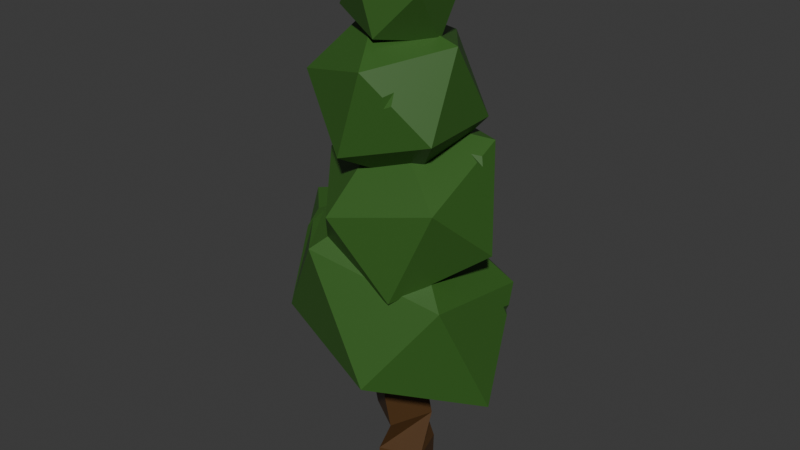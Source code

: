 # Source: juniper.blend  (saved by Blender 4.1.24; exported with 4.5.12 LTS)
import bpy
from mathutils import Matrix  # noqa: F401  (used for matrix-valued properties, if any)

bpy.ops.wm.read_factory_settings(use_empty=True)
scene = bpy.context.scene
scene.name = 'Scene'

# ---- collections
col_collection = bpy.data.collections.new('Collection'); scene.collection.children.link(col_collection)

# ---- materials (node trees are filled in below, after node groups)
mat_leave = bpy.data.materials.new('Leave')
mat_leave.use_transparent_shadow = False
mat_trunk = bpy.data.materials.new('Trunk')
mat_trunk.alpha_threshold = 0.0
mat_trunk.use_transparent_shadow = False
mat_trunk.roughness = 0.5
mat_trunk.line_color = (0.0, 0.0, 0.0, 1.0)

# ---- material node trees
mat_leave.use_nodes = True; mat_leave.node_tree.nodes.clear()
_N = mat_leave.node_tree.nodes; _L = mat_leave.node_tree.links
n0 = _N.new('ShaderNodeBsdfPrincipled'); n0.name = 'Principled BSDF'; n0.location = (10, 300)
n0.inputs[0].default_value = (0.03859, 0.1235, 0.01741, 1.0)
n1 = _N.new('ShaderNodeOutputMaterial'); n1.name = 'Material Output'; n1.location = (300, 300)
_L.new(n0.outputs[0], n1.inputs[0])
n1.is_active_output = True
mat_trunk.use_nodes = True; mat_trunk.node_tree.nodes.clear()
_N = mat_trunk.node_tree.nodes; _L = mat_trunk.node_tree.links
n0 = _N.new('ShaderNodeOutputMaterial'); n0.name = 'Material Output'; n0.location = (300, 300)
n1 = _N.new('ShaderNodeBsdfPrincipled'); n1.name = 'Principled BSDF'; n1.location = (10, 300)
n1.inputs[0].default_value = (0.08256, 0.03836, 0.0112, 1.0)
n1.inputs[3].default_value = 1.45
_L.new(n1.outputs[0], n0.inputs[0])
n0.is_active_output = True

# ---- world
world_world = bpy.data.worlds.new('World'); scene.world = world_world
world_world.use_nodes = True; world_world.node_tree.nodes.clear()
_N = world_world.node_tree.nodes; _L = world_world.node_tree.links
n0 = _N.new('ShaderNodeOutputWorld'); n0.name = 'World Output'; n0.location = (300, 300)
n1 = _N.new('ShaderNodeBackground'); n1.name = 'Background'; n1.location = (10, 300)
n1.inputs[0].default_value = (0.05088, 0.05088, 0.05088, 1.0)
_L.new(n1.outputs[0], n0.inputs[0])
n0.is_active_output = True
world_world.color = (0.05088, 0.05088, 0.05088)
world_world.use_sun_shadow = False
world_world.sun_shadow_jitter_overblur = 0.0

# ---- meshes
me_icosphere_016 = bpy.data.meshes.new('Icosphere.016')
me_icosphere_016.from_pydata([(-1.081, 0.1192, 0.5295), (-0.8419, 0.5501, -0.27), (-0.8594, -0.549, -0.1578), (-0.3571, -0.8157, 0.4997), (-0.02922, 0.1185, 0.7939), (-0.3288, 0.9626, 0.3182), (0.02922, -0.1185, -0.7939), (0.3288, -0.9626, -0.3182), (0.8419, -0.5501, 0.27), (0.8594, 0.549, 0.1578), (0.3571, 0.8157, -0.4997), (1.081, -0.1192, -0.5295), (-0.6876, -0.3887, 0.5133), (-0.8103, -0.1781, 0.51), (-0.77, -0.3744, 0.4382), (-0.6947, -0.238, 0.5331), (0.9186, 0.3701, -0.02611), (0.9006, 0.4245, 0.02983), (0.8981, 0.3393, 0.0422), (0.8653, 0.4396, -0.02293)], [], [(0, 1, 2), (1, 0, 5), (0, 2, 3, 12, 14, 13), (0, 13, 15, 12, 3, 4), (0, 4, 5), (1, 5, 10), (2, 1, 6), (3, 2, 7), (4, 3, 8), (5, 4, 9), (1, 10, 6), (2, 6, 7), (3, 7, 8), (4, 8, 9), (5, 9, 10), (6, 10, 11), (7, 6, 11), (8, 7, 11), (9, 8, 11, 16, 18, 17), (10, 9, 17, 19, 16, 11), (14, 12, 15), (15, 13, 14), (19, 17, 18), (18, 16, 19)])
_uv = me_icosphere_016.uv_layers.new(name='UVMap')
_uv.uv.foreach_set('vector', [0.1818, 0.0, 0.2727, 0.1575, 0.09091, 0.1575, 0.2727, 0.1575, 0.3636, 0.0, 0.4545, 0.1575, 0.9091, 0.0, 1.0, 0.1575, 0.8182, 0.1575, 0.8597, 0.08555, 0.8885, 0.08954, 0.8785, 0.05293, 0.7273, 0.0, 0.7578, 0.05293, 0.7423, 0.08395, 0.7767, 0.08555, 0.8182, 0.1575, 0.6364, 0.1575, 0.5455, 0.0, 0.6364, 0.1575, 0.4545, 0.1575, 0.2727, 0.1575, 0.4545, 0.1575, 0.3636, 0.3149, 0.09091, 0.1575, 0.2727, 0.1575, 0.1818, 0.3149, 0.8182, 0.1575, 1.0, 0.1575, 0.9091, 0.3149, 0.6364, 0.1575, 0.8182, 0.1575, 0.7273, 0.3149, 0.4545, 0.1575, 0.6364, 0.1575, 0.5455, 0.3149, 0.2727, 0.1575, 0.3636, 0.3149, 0.1818, 0.3149, 0.09091, 0.1575, 0.1818, 0.3149, 0.0, 0.3149, 0.8182, 0.1575, 0.9091, 0.3149, 0.7273, 0.3149, 0.6364, 0.1575, 0.7273, 0.3149, 0.5455, 0.3149, 0.4545, 0.1575, 0.5455, 0.3149, 0.3636, 0.3149, 0.1818, 0.3149, 0.3636, 0.3149, 0.2727, 0.4724, 0.0, 0.3149, 0.1818, 0.3149, 0.09091, 0.4724, 0.7273, 0.3149, 0.9091, 0.3149, 0.8182, 0.4724, 0.5455, 0.3149, 0.7273, 0.3149, 0.6364, 0.4724, 0.5698, 0.3571, 0.5766, 0.3435, 0.5624, 0.3442, 0.3636, 0.3149, 0.5455, 0.3149, 0.5285, 0.3442, 0.5146, 0.3453, 0.5211, 0.3571, 0.4545, 0.4724, 0.8885, 0.08954, 0.8597, 0.08555, 0.7423, 0.08395, 0.7423, 0.08395, 0.7578, 0.05293, 0.8885, 0.08954, 0.5146, 0.3453, 0.5285, 0.3442, 0.5766, 0.3435, 0.5766, 0.3435, 0.5698, 0.3571, 0.5146, 0.3453])
me_icosphere_016.materials.append(mat_leave)
me_icosphere_016.update()
me_icosphere_015 = bpy.data.meshes.new('Icosphere.015')
me_icosphere_015.from_pydata([(0.3407, -0.8503, -0.6512), (0.7233, -0.6967, 0.2556), (-0.254, -1.023, 0.05187), (-0.6697, -0.461, -0.626), (0.05068, 0.2124, -0.8412), (0.9116, 0.06671, -0.2963), (-0.05068, -0.2124, 0.8412), (-0.9116, -0.06671, 0.2963), (-0.7233, 0.6967, -0.2556), (0.254, 1.023, -0.05187), (0.6697, 0.461, 0.626), (-0.3407, 0.8503, 0.6512), (-0.4612, 0.8019, 0.3657), (-0.4888, 0.7909, 0.3003), (-0.4218, 0.8126, 0.2948), (-0.5178, 0.6978, 0.3496), (0.6815, 0.206, 0.5444), (0.6858, 0.1126, 0.5146), (0.705, 0.185, 0.4574), (0.6049, 0.1313, 0.5664), (0.7139, 0.1002, -0.4215), (0.7687, 0.09089, -0.3868), (0.7311, 0.03126, -0.4102), (0.6954, 0.17, -0.381)], [], [(0, 1, 2), (1, 0, 5), (0, 2, 3), (0, 3, 4), (0, 4, 20, 22, 21, 5), (1, 5, 10, 16, 18, 17), (2, 1, 6), (3, 2, 7), (4, 3, 8), (5, 21, 23, 20, 4, 9), (1, 17, 19, 16, 10, 6), (2, 6, 7), (3, 7, 8), (4, 8, 9), (5, 9, 10), (6, 10, 11), (7, 6, 11), (8, 7, 11, 12, 15, 13), (9, 8, 13, 14, 12, 11), (10, 9, 11), (15, 12, 14), (14, 13, 15), (18, 16, 19), (19, 17, 18), (22, 23, 21), (23, 22, 20)])
_uv = me_icosphere_015.uv_layers.new(name='UVMap')
_uv.uv.foreach_set('vector', [0.1818, 0.0, 0.2727, 0.1575, 0.09091, 0.1575, 0.2727, 0.1575, 0.3636, 0.0, 0.4545, 0.1575, 0.9091, 0.0, 1.0, 0.1575, 0.8182, 0.1575, 0.7273, 0.0, 0.8182, 0.1575, 0.6364, 0.1575, 0.5455, 0.0, 0.6364, 0.1575, 0.4963, 0.1575, 0.4907, 0.1472, 0.4847, 0.1575, 0.4545, 0.1575, 0.2727, 0.1575, 0.4545, 0.1575, 0.3636, 0.3149, 0.3436, 0.2802, 0.3543, 0.2669, 0.3363, 0.2675, 0.09091, 0.1575, 0.2727, 0.1575, 0.1818, 0.3149, 0.8182, 0.1575, 1.0, 0.1575, 0.9091, 0.3149, 0.6364, 0.1575, 0.8182, 0.1575, 0.7273, 0.3149, 0.4545, 0.1575, 0.4847, 0.1575, 0.4964, 0.1699, 0.4963, 0.1575, 0.6364, 0.1575, 0.5455, 0.3149, 0.2727, 0.1575, 0.3363, 0.2675, 0.324, 0.2798, 0.3436, 0.2802, 0.3636, 0.3149, 0.1818, 0.3149, 0.09091, 0.1575, 0.1818, 0.3149, 0.0, 0.3149, 0.8182, 0.1575, 0.9091, 0.3149, 0.7273, 0.3149, 0.6364, 0.1575, 0.7273, 0.3149, 0.5455, 0.3149, 0.4545, 0.1575, 0.5455, 0.3149, 0.3636, 0.3149, 0.1818, 0.3149, 0.3636, 0.3149, 0.2727, 0.4724, 0.0, 0.3149, 0.1818, 0.3149, 0.09091, 0.4724, 0.7273, 0.3149, 0.9091, 0.3149, 0.8182, 0.4724, 0.7896, 0.4228, 0.8029, 0.4087, 0.783, 0.4115, 0.5455, 0.3149, 0.7273, 0.3149, 0.6715, 0.4115, 0.6595, 0.4077, 0.665, 0.4228, 0.6364, 0.4724, 0.3636, 0.3149, 0.5455, 0.3149, 0.4545, 0.4724, 0.8029, 0.4087, 0.7896, 0.4228, 0.6595, 0.4077, 0.6595, 0.4077, 0.6715, 0.4115, 0.8029, 0.4087, 0.3543, 0.2669, 0.3436, 0.2802, 0.324, 0.2798, 0.324, 0.2798, 0.3363, 0.2675, 0.3543, 0.2669, 0.4907, 0.1472, 0.4964, 0.1699, 0.4847, 0.1575, 0.4964, 0.1699, 0.4907, 0.1472, 0.4963, 0.1575])
me_icosphere_015.materials.append(mat_leave)
me_icosphere_015.update()
me_icosphere_014 = bpy.data.meshes.new('Icosphere.014')
me_icosphere_014.from_pydata([(0.2435, 0.02638, -0.9695), (0.836, -0.4808, -0.2644), (-0.1164, -0.8501, -0.5136), (-0.7575, -0.02823, -0.6523), (-0.2012, 0.8489, -0.4887), (0.7836, 0.5692, -0.249), (0.2012, -0.8489, 0.4887), (-0.7836, -0.5692, 0.249), (-0.836, 0.4808, 0.2644), (0.1164, 0.8501, 0.5136), (0.7575, 0.02823, 0.6523), (-0.2435, -0.02638, 0.9695), (0.4829, -0.6856, 0.1545), (0.4069, -0.7297, 0.2447), (0.4664, -0.6225, 0.282), (0.407, -0.713, 0.1197), (-0.02059, 0.8496, 0.08129), (0.003292, 0.8497, 0.1567), (0.04942, 0.8277, 0.07874), (-0.1311, 0.7982, 0.117)], [], [(0, 1, 2), (1, 0, 5), (0, 2, 3), (0, 3, 4), (0, 4, 5), (1, 5, 10), (2, 1, 12, 15, 13, 6), (3, 2, 7), (4, 3, 8), (5, 4, 16, 18, 17, 9), (1, 10, 6, 13, 14, 12), (2, 6, 7), (3, 7, 8), (4, 8, 9, 17, 19, 16), (5, 9, 10), (6, 10, 11), (7, 6, 11), (8, 7, 11), (9, 8, 11), (10, 9, 11), (15, 12, 14), (14, 13, 15), (18, 16, 19), (19, 17, 18)])
_uv = me_icosphere_014.uv_layers.new(name='UVMap')
_uv.uv.foreach_set('vector', [0.1818, 0.0, 0.2727, 0.1575, 0.09091, 0.1575, 0.2727, 0.1575, 0.3636, 0.0, 0.4545, 0.1575, 0.9091, 0.0, 1.0, 0.1575, 0.8182, 0.1575, 0.7273, 0.0, 0.8182, 0.1575, 0.6364, 0.1575, 0.5455, 0.0, 0.6364, 0.1575, 0.4545, 0.1575, 0.2727, 0.1575, 0.4545, 0.1575, 0.3636, 0.3149, 0.09091, 0.1575, 0.2727, 0.1575, 0.2222, 0.2451, 0.2072, 0.2425, 0.2113, 0.2639, 0.1818, 0.3149, 0.8182, 0.1575, 1.0, 0.1575, 0.9091, 0.3149, 0.6364, 0.1575, 0.8182, 0.1575, 0.7273, 0.3149, 0.4545, 0.1575, 0.6364, 0.1575, 0.5847, 0.247, 0.5724, 0.2437, 0.5778, 0.2588, 0.5455, 0.3149, 0.2727, 0.1575, 0.3636, 0.3149, 0.1818, 0.3149, 0.2113, 0.2639, 0.2332, 0.2672, 0.2222, 0.2451, 0.09091, 0.1575, 0.1818, 0.3149, 0.0, 0.3149, 0.8182, 0.1575, 0.9091, 0.3149, 0.7273, 0.3149, 0.6364, 0.1575, 0.7273, 0.3149, 0.5455, 0.3149, 0.5778, 0.2588, 0.6036, 0.2581, 0.5847, 0.247, 0.4545, 0.1575, 0.5455, 0.3149, 0.3636, 0.3149, 0.1818, 0.3149, 0.3636, 0.3149, 0.2727, 0.4724, 0.0, 0.3149, 0.1818, 0.3149, 0.09091, 0.4724, 0.7273, 0.3149, 0.9091, 0.3149, 0.8182, 0.4724, 0.5455, 0.3149, 0.7273, 0.3149, 0.6364, 0.4724, 0.3636, 0.3149, 0.5455, 0.3149, 0.4545, 0.4724, 0.2072, 0.2425, 0.2222, 0.2451, 0.2332, 0.2672, 0.2332, 0.2672, 0.2113, 0.2639, 0.2072, 0.2425, 0.5724, 0.2437, 0.5847, 0.247, 0.6036, 0.2581, 0.6036, 0.2581, 0.5778, 0.2588, 0.5724, 0.2437])
me_icosphere_014.materials.append(mat_leave)
me_icosphere_014.update()
me_icosphere_013 = bpy.data.meshes.new('Icosphere.013')
me_icosphere_013.from_pydata([(0.1178, -0.8169, -0.5682), (-0.1443, -0.893, 0.4565), (-0.8127, -0.4888, -0.2654), (-0.2852, 0.08606, -0.9717), (0.7092, 0.03711, -0.6863), (0.7963, -0.568, 0.1963), (-0.7092, -0.03711, 0.6863), (-0.7963, 0.568, -0.1963), (0.1443, 0.893, -0.4565), (0.8127, 0.4888, 0.2654), (0.2852, -0.08606, 0.9717), (-0.1178, 0.8169, 0.5682)], [], [(0, 1, 2), (1, 0, 5), (0, 2, 3), (0, 3, 4), (0, 4, 5), (1, 5, 10), (2, 1, 6), (3, 2, 7), (4, 3, 8), (5, 4, 9), (1, 10, 6), (2, 6, 7), (3, 7, 8), (4, 8, 9), (5, 9, 10), (6, 10, 11), (7, 6, 11), (8, 7, 11), (9, 8, 11), (10, 9, 11)])
_uv = me_icosphere_013.uv_layers.new(name='UVMap')
_uv.uv.foreach_set('vector', [0.1818, 0.0, 0.2727, 0.1575, 0.09091, 0.1575, 0.2727, 0.1575, 0.3636, 0.0, 0.4545, 0.1575, 0.9091, 0.0, 1.0, 0.1575, 0.8182, 0.1575, 0.7273, 0.0, 0.8182, 0.1575, 0.6364, 0.1575, 0.5455, 0.0, 0.6364, 0.1575, 0.4545, 0.1575, 0.2727, 0.1575, 0.4545, 0.1575, 0.3636, 0.3149, 0.09091, 0.1575, 0.2727, 0.1575, 0.1818, 0.3149, 0.8182, 0.1575, 1.0, 0.1575, 0.9091, 0.3149, 0.6364, 0.1575, 0.8182, 0.1575, 0.7273, 0.3149, 0.4545, 0.1575, 0.6364, 0.1575, 0.5455, 0.3149, 0.2727, 0.1575, 0.3636, 0.3149, 0.1818, 0.3149, 0.09091, 0.1575, 0.1818, 0.3149, 0.0, 0.3149, 0.8182, 0.1575, 0.9091, 0.3149, 0.7273, 0.3149, 0.6364, 0.1575, 0.7273, 0.3149, 0.5455, 0.3149, 0.4545, 0.1575, 0.5455, 0.3149, 0.3636, 0.3149, 0.1818, 0.3149, 0.3636, 0.3149, 0.2727, 0.4724, 0.0, 0.3149, 0.1818, 0.3149, 0.09091, 0.4724, 0.7273, 0.3149, 0.9091, 0.3149, 0.8182, 0.4724, 0.5455, 0.3149, 0.7273, 0.3149, 0.6364, 0.4724, 0.3636, 0.3149, 0.5455, 0.3149, 0.4545, 0.4724])
me_icosphere_013.materials.append(mat_leave)
me_icosphere_013.update()
me_cube_005 = bpy.data.meshes.new('Cube.005')
me_cube_005.from_pydata([(0.1415, -0.07127, -0.09337), (0.08493, -0.1596, 0.5585), (0.2162, -0.3481, 2.539), (0.05032, -0.5735, 4.526), (0.1556, -0.1108, -0.5679)], [(0, 1), (1, 2), (2, 3), (4, 0)], [])
_uv = me_cube_005.uv_layers.new(name='UVMap')
_uv.uv.foreach_set('vector', [])
me_cube_005.materials.append(mat_trunk)
me_cube_005.update()

# ---- objects
ob_wachholder = bpy.data.objects.new('Wachholder', None)
ob_icosphere_016 = bpy.data.objects.new('Icosphere.016', me_icosphere_016)
ob_icosphere_015 = bpy.data.objects.new('Icosphere.015', me_icosphere_015)
ob_icosphere_014 = bpy.data.objects.new('Icosphere.014', me_icosphere_014)
ob_icosphere_013 = bpy.data.objects.new('Icosphere.013', me_icosphere_013)
ob_cube_005 = bpy.data.objects.new('Cube.005', me_cube_005)

# ---- transforms, parenting, visibility, modifiers, constraints
ob_wachholder.location = (-0.03958, 0.007072, 0.5973)
ob_wachholder.rotation_euler = (1.571, 0.0, 0.0)
ob_icosphere_016.parent = ob_wachholder
ob_icosphere_016.matrix_parent_inverse = Matrix(((1.0, -0.0, 0.0, 0.03958), (-0.0, 1.0, -0.0, -0.007072), (0.0, 0.0, 1.0, -0.5973), (-0.0, 0.0, -0.0, 1.0)))
ob_icosphere_016.location = (-0.02124, 1.571, 0.6884)
ob_icosphere_016.rotation_euler = (-1.571, 0.0, 0.0)
ob_icosphere_016.scale = (1.215, 1.145, 1.556)
ob_icosphere_015.parent = ob_wachholder
ob_icosphere_015.matrix_parent_inverse = Matrix(((1.0, -0.0, 0.0, 0.03958), (-0.0, 1.0, -0.0, -0.007072), (0.0, 0.0, 1.0, -0.5973), (-0.0, 0.0, -0.0, 1.0)))
ob_icosphere_015.location = (0.1287, 2.759, 0.7202)
ob_icosphere_015.rotation_euler = (-1.571, 0.0, 0.0)
ob_icosphere_015.scale = (1.116, 0.9267, 1.153)
ob_icosphere_014.parent = ob_wachholder
ob_icosphere_014.matrix_parent_inverse = Matrix(((1.0, -0.0, 0.0, 0.03958), (-0.0, 1.0, -0.0, -0.007072), (0.0, 0.0, 1.0, -0.5973), (-0.0, 0.0, -0.0, 1.0)))
ob_icosphere_014.location = (0.06611, 3.937, 0.8202)
ob_icosphere_014.rotation_euler = (-1.571, 0.0, 0.0)
ob_icosphere_014.scale = (0.9199, 0.9199, 0.9199)
ob_icosphere_013.parent = ob_wachholder
ob_icosphere_013.matrix_parent_inverse = Matrix(((1.0, -0.0, 0.0, 0.03958), (-0.0, 1.0, -0.0, -0.007072), (0.0, 0.0, 1.0, -0.5973), (-0.0, 0.0, -0.0, 1.0)))
ob_icosphere_013.location = (0.104, 4.964, 0.819)
ob_icosphere_013.rotation_euler = (-1.571, 0.0, 0.0)
ob_icosphere_013.scale = (0.6296, 0.6136, 0.6157)
ob_cube_005.parent = ob_wachholder
ob_cube_005.matrix_parent_inverse = Matrix(((1.0, -0.0, 0.0, 0.03958), (-0.0, 1.0, -0.0, -0.007072), (0.0, 0.0, 1.0, -0.5973), (-0.0, 0.0, -0.0, 1.0)))
ob_cube_005.location = (-0.1665, -0.1669, 0.4711)
ob_cube_005.rotation_euler = (-1.571, 0.0, 0.0)
_m = ob_cube_005.modifiers.new('Skin', 'SKIN')

# ---- collection membership
col_collection.objects.link(ob_wachholder)
col_collection.objects.link(ob_icosphere_016)
col_collection.objects.link(ob_icosphere_015)
col_collection.objects.link(ob_icosphere_014)
col_collection.objects.link(ob_icosphere_013)
col_collection.objects.link(ob_cube_005)

# ---- scene / render settings (as saved in the file)
scene.frame_start = 1; scene.frame_end = 250; scene.frame_set(1)
scene.render.engine = 'BLENDER_EEVEE_NEXT'
scene.cycles.sampling_pattern = 'TABULATED_SOBOL'
scene.eevee.ray_tracing_options.trace_max_roughness = 0.0
bpy.context.view_layer.update()

# ---- added for rendering (the .blend has no active camera and no usable light): camera, sun
cam_auto = bpy.data.cameras.new('AutoCamera')
cam_auto.lens = 50.0
cam_auto.sensor_width = 36.0
cam_auto.clip_end = 1000.0
ob_auto_camera = bpy.data.objects.new('AutoCamera', cam_auto)
scene.collection.objects.link(ob_auto_camera)
ob_auto_camera.location = (6.639, -8.0763, 8.31641)
ob_auto_camera.rotation_euler = (1.09748, -7.21219e-08, 0.694738)
scene.camera = ob_auto_camera
light_auto_sun = bpy.data.lights.new('AutoSun', 'SUN')
light_auto_sun.energy = 3.0
light_auto_sun.angle = 0.0523599
ob_auto_sun = bpy.data.objects.new('AutoSun', light_auto_sun)
scene.collection.objects.link(ob_auto_sun)
ob_auto_sun.rotation_euler = (0.872665, 0.174533, 0.523599)
bpy.context.view_layer.update()
